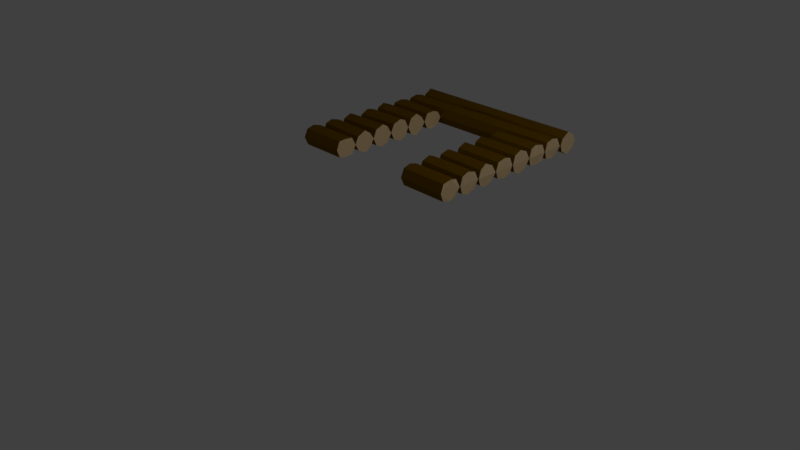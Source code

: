 # Source: Building_DoorFrameW.blend  (saved by Blender 2.79.0; exported with 4.5.12 LTS)
import bpy
from mathutils import Matrix  # noqa: F401  (used for matrix-valued properties, if any)

bpy.ops.wm.read_factory_settings(use_empty=True)
scene = bpy.context.scene
scene.name = 'Scene'

# ---- collections
col_collection_1 = bpy.data.collections.new('Collection 1'); scene.collection.children.link(col_collection_1)

# ---- materials (node trees are filled in below, after node groups)
mat_wood01 = bpy.data.materials.new('Wood01')
mat_wood01.alpha_threshold = 0.0
mat_wood01.use_transparent_shadow = False
mat_wood01.diffuse_color = (0.1946, 0.09531, 0.0, 1.0)
mat_wood01.roughness = 0.5
mat_wood01.specular_intensity = 0.0
mat_wood01.line_color = (0.0, 0.0, 0.0, 1.0)
mat_wood02 = bpy.data.materials.new('Wood02')
mat_wood02.alpha_threshold = 0.0
mat_wood02.use_transparent_shadow = False
mat_wood02.diffuse_color = (1.0, 0.7322, 0.402, 1.0)
mat_wood02.roughness = 0.5

# ---- material node trees

# ---- world
world_world = bpy.data.worlds.new('World'); scene.world = world_world
world_world.color = (0.05088, 0.05088, 0.05088)
world_world.use_sun_shadow = False
world_world.sun_shadow_jitter_overblur = 0.0
world_world.cycles.sampling_method = 'MANUAL'

# ---- cameras
cam_camera = bpy.data.cameras.new('Camera')
cam_camera.clip_end = 100.0
cam_camera.lens = 35.0
cam_camera.sensor_width = 32.0
cam_camera.sensor_height = 18.0
cam_camera.ortho_scale = 7.314
cam_camera.dof.focus_distance = 0.0
cam_camera.dof.aperture_fstop = 128.0

# ---- lights
light_lamp = bpy.data.lights.new('Lamp', 'POINT')
light_lamp.transmission_factor = 0.0
light_lamp.cutoff_distance = 30.0
light_lamp.energy = 100.0
light_lamp.shadow_buffer_clip_start = 1.001
light_lamp.shadow_soft_size = 0.1
light_lamp.shadow_maximum_resolution = 0.006
light_lamp.use_absolute_resolution = True

# ---- meshes
me_cylinder_000 = bpy.data.meshes.new('Cylinder.000')
me_cylinder_000.from_pydata([(1.235, 0.2605, 1.359), (1.25, 0.1562, 1.385), (1.243, 0.04602, 1.36), (0.586, 0.2548, 1.36), (0.5864, 0.1511, 1.385), (0.5913, 0.0499, 1.36), (1.239, 0.5765, 1.36), (1.242, 0.4544, 1.393), (1.244, 0.3613, 1.36), (0.5873, 0.564, 1.365), (0.5866, 0.4757, 1.403), (0.5883, 0.3618, 1.365), (1.238, 0.881, 1.353), (1.229, 0.7727, 1.402), (1.241, 0.6773, 1.349), (0.5879, 0.8705, 1.36), (0.5902, 0.7953, 1.393), (0.5885, 0.6748, 1.36), (1.239, 1.206, 1.358), (1.243, 1.103, 1.385), (1.238, 0.9939, 1.354), (0.5885, 1.193, 1.36), (0.589, 1.104, 1.406), (0.589, 0.9923, 1.36), (1.24, 1.512, 1.36), (1.241, 1.397, 1.406), (1.243, 1.297, 1.36), (0.5898, 1.501, 1.36), (0.5887, 1.406, 1.406), (0.5887, 1.306, 1.36), (1.238, 1.832, 1.36), (1.226, 1.709, 1.385), (1.241, 1.61, 1.36), (0.5866, 1.815, 1.36), (0.5824, 1.719, 1.392), (0.5887, 1.616, 1.36), (1.23, 2.142, 1.36), (1.236, 2.034, 1.385), (1.24, 1.926, 1.36), (0.5824, 2.134, 1.36), (0.5999, 2.023, 1.393), (0.5841, 1.924, 1.36), (1.25, 2.454, 1.339), (1.25, 2.344, 1.406), (1.25, 2.233, 1.339), (0.5816, 2.443, 1.36), (0.5782, 2.342, 1.406), (0.5883, 2.244, 1.339), (-1.235, 0.2605, 1.359), (-1.25, 0.1563, 1.385), (-1.243, 0.04602, 1.36), (-0.586, 0.2548, 1.36), (-0.5864, 0.1511, 1.371), (-0.5913, 0.0499, 1.36), (-1.239, 0.5765, 1.36), (-1.242, 0.4544, 1.393), (-1.244, 0.3613, 1.36), (-0.5873, 0.564, 1.345), (-0.5866, 0.4757, 1.403), (-0.5883, 0.3618, 1.346), (-1.238, 0.881, 1.353), (-1.229, 0.7727, 1.402), (-1.241, 0.6773, 1.349), (-0.5879, 0.8705, 1.36), (-0.5902, 0.7953, 1.406), (-0.5885, 0.6748, 1.36), (-1.239, 1.206, 1.358), (-1.243, 1.103, 1.385), (-1.238, 0.9939, 1.339), (-0.5885, 1.193, 1.369), (-0.589, 1.104, 1.401), (-0.589, 0.9923, 1.36), (-1.24, 1.512, 1.36), (-1.241, 1.397, 1.406), (-1.243, 1.297, 1.36), (-0.5898, 1.501, 1.341), (-0.5887, 1.406, 1.406), (-0.5887, 1.306, 1.36), (-1.238, 1.832, 1.36), (-1.226, 1.709, 1.385), (-1.241, 1.61, 1.36), (-0.5866, 1.815, 1.341), (-0.5824, 1.719, 1.372), (-0.5887, 1.616, 1.36), (-1.23, 2.142, 1.36), (-1.236, 2.034, 1.385), (-1.24, 1.926, 1.36), (4.022e-07, 2.142, 1.369), (-0.5824, 2.134, 1.347), (3.745e-07, 2.031, 1.406), (-0.5999, 2.023, 1.406), (3.591e-07, 1.921, 1.36), (-0.5841, 1.924, 1.36), (-1.25, 2.454, 1.339), (-1.25, 2.344, 1.406), (-1.25, 2.233, 1.339), (4.611e-07, 2.445, 1.36), (-0.5816, 2.443, 1.36), (4.333e-07, 2.333, 1.406), (-0.5782, 2.342, 1.406), (4.2e-07, 2.233, 1.36), (-0.5883, 2.244, 1.339), (1.25, 0.3088, 1.25), (1.235, 0.2605, 1.141), (1.25, 0.1562, 1.115), (1.243, 0.04602, 1.14), (1.25, -1.887e-07, 1.25), (0.5887, 0.3125, 1.25), (0.586, 0.2548, 1.14), (0.5864, 0.1511, 1.115), (0.5913, 0.0499, 1.14), (0.5887, 0.004256, 1.25), (1.25, 0.6218, 1.25), (1.239, 0.5765, 1.14), (1.242, 0.4544, 1.107), (1.244, 0.3613, 1.14), (1.25, 0.3218, 1.25), (0.5887, 0.625, 1.25), (0.5873, 0.564, 1.135), (0.5866, 0.4757, 1.097), (0.5883, 0.3618, 1.135), (0.5887, 0.3125, 1.25), (1.25, 0.9354, 1.25), (1.238, 0.881, 1.147), (1.229, 0.7727, 1.098), (1.241, 0.6773, 1.151), (1.25, 0.636, 1.25), (0.5887, 0.9375, 1.25), (0.5879, 0.8705, 1.14), (0.5902, 0.7953, 1.107), (0.5885, 0.6748, 1.14), (0.5887, 0.625, 1.25), (1.25, 1.243, 1.25), (1.239, 1.206, 1.142), (1.243, 1.103, 1.115), (1.238, 0.9939, 1.146), (1.25, 0.9456, 1.25), (0.5887, 1.25, 1.25), (0.5885, 1.193, 1.14), (0.589, 1.104, 1.094), (0.589, 0.9923, 1.14), (0.591, 0.9417, 1.25), (1.25, 1.564, 1.25), (1.24, 1.512, 1.14), (1.241, 1.397, 1.094), (1.243, 1.297, 1.14), (1.25, 1.258, 1.25), (0.5887, 1.562, 1.25), (0.5898, 1.501, 1.14), (0.5887, 1.406, 1.094), (0.5887, 1.306, 1.14), (0.5884, 1.254, 1.25), (1.25, 1.869, 1.25), (1.238, 1.832, 1.14), (1.226, 1.709, 1.115), (1.241, 1.61, 1.14), (1.25, 1.57, 1.25), (0.5887, 1.875, 1.25), (0.5866, 1.815, 1.14), (0.5824, 1.719, 1.108), (0.5887, 1.616, 1.14), (0.5889, 1.565, 1.25), (1.25, 2.179, 1.25), (1.23, 2.142, 1.14), (1.236, 2.034, 1.115), (1.24, 1.926, 1.14), (1.25, 1.882, 1.25), (0.5887, 2.188, 1.25), (0.5824, 2.134, 1.14), (0.5999, 2.023, 1.107), (0.5841, 1.924, 1.14), (0.5887, 1.879, 1.25), (1.25, 2.495, 1.25), (1.25, 2.454, 1.161), (1.25, 2.344, 1.094), (1.25, 2.233, 1.161), (1.25, 2.2, 1.25), (0.5887, 2.5, 1.25), (0.5816, 2.443, 1.14), (0.5782, 2.342, 1.094), (0.5883, 2.244, 1.161), (0.5887, 2.188, 1.25), (-1.25, 0.3088, 1.25), (-1.235, 0.2605, 1.141), (-1.25, 0.1563, 1.115), (-1.243, 0.04602, 1.14), (-1.25, 2.98e-07, 1.25), (-0.5887, 0.3125, 1.25), (-0.586, 0.2548, 1.14), (-0.5864, 0.1511, 1.129), (-0.5913, 0.0499, 1.14), (-0.5887, 0.004256, 1.25), (-1.25, 0.6218, 1.25), (-1.239, 0.5765, 1.14), (-1.242, 0.4544, 1.107), (-1.244, 0.3613, 1.14), (-1.25, 0.3218, 1.25), (-0.5887, 0.625, 1.25), (-0.5873, 0.564, 1.155), (-0.5866, 0.4757, 1.097), (-0.5883, 0.3618, 1.154), (-0.5887, 0.3125, 1.25), (-1.25, 0.9354, 1.25), (-1.238, 0.881, 1.147), (-1.229, 0.7727, 1.098), (-1.241, 0.6773, 1.151), (-1.25, 0.636, 1.25), (-0.5887, 0.9375, 1.25), (-0.5879, 0.8705, 1.14), (-0.5902, 0.7953, 1.094), (-0.5885, 0.6748, 1.14), (-0.5887, 0.625, 1.25), (-1.25, 1.243, 1.25), (-1.239, 1.206, 1.142), (-1.243, 1.103, 1.115), (-1.238, 0.9939, 1.161), (-1.25, 0.9456, 1.25), (-0.5887, 1.25, 1.25), (-0.5885, 1.193, 1.131), (-0.589, 1.104, 1.099), (-0.589, 0.9923, 1.14), (-0.591, 0.9417, 1.25), (-1.25, 1.564, 1.25), (-1.24, 1.512, 1.14), (-1.241, 1.397, 1.094), (-1.243, 1.297, 1.14), (-1.25, 1.258, 1.25), (-0.5887, 1.563, 1.25), (-0.5898, 1.501, 1.159), (-0.5887, 1.406, 1.094), (-0.5887, 1.306, 1.14), (-0.5884, 1.254, 1.25), (-1.25, 1.869, 1.25), (-1.238, 1.832, 1.14), (-1.226, 1.709, 1.115), (-1.241, 1.61, 1.14), (-1.25, 1.57, 1.25), (-0.5887, 1.875, 1.25), (-0.5866, 1.815, 1.159), (-0.5824, 1.719, 1.128), (-0.5887, 1.616, 1.14), (-0.5889, 1.565, 1.25), (-1.25, 2.179, 1.25), (-1.23, 2.142, 1.14), (-1.236, 2.034, 1.115), (-1.24, 1.926, 1.14), (-1.25, 1.882, 1.25), (4.067e-07, 2.188, 1.25), (-0.5887, 2.188, 1.25), (4.341e-07, 2.142, 1.131), (-0.5824, 2.134, 1.153), (4.165e-07, 2.031, 1.094), (-0.5999, 2.023, 1.094), (3.888e-07, 1.921, 1.14), (-0.5841, 1.924, 1.14), (3.655e-07, 1.877, 1.25), (-0.5887, 1.879, 1.25), (-1.25, 2.495, 1.25), (-1.25, 2.454, 1.161), (-1.25, 2.344, 1.094), (-1.25, 2.233, 1.161), (-1.25, 2.2, 1.25), (4.255e-07, 2.5, 1.25), (-0.5887, 2.5, 1.25), (4.908e-07, 2.445, 1.14), (-0.5816, 2.443, 1.14), (4.753e-07, 2.333, 1.094), (-0.5782, 2.342, 1.094), (4.497e-07, 2.233, 1.14), (-0.5883, 2.244, 1.161), (3.624e-07, 2.188, 1.25), (-0.5887, 2.188, 1.25)], [], [(2, 5, 111, 106), (1, 4, 5, 2), (0, 3, 4, 1), (102, 107, 3, 0), (8, 11, 121, 116), (7, 10, 11, 8), (6, 9, 10, 7), (112, 117, 9, 6), (14, 17, 131, 126), (13, 16, 17, 14), (12, 15, 16, 13), (122, 127, 15, 12), (20, 23, 141, 136), (19, 22, 23, 20), (18, 21, 22, 19), (132, 137, 21, 18), (26, 29, 151, 146), (25, 28, 29, 26), (24, 27, 28, 25), (142, 147, 27, 24), (32, 35, 161, 156), (31, 34, 35, 32), (30, 33, 34, 31), (152, 157, 33, 30), (38, 41, 171, 166), (41, 91, 255, 171), (37, 40, 41, 38), (40, 89, 91, 41), (36, 39, 40, 37), (39, 87, 89, 40), (162, 167, 39, 36), (167, 247, 87, 39), (44, 47, 181, 176), (47, 100, 270, 181), (43, 46, 47, 44), (46, 98, 100, 47), (42, 45, 46, 43), (45, 96, 98, 46), (172, 177, 45, 42), (177, 262, 96, 45), (50, 186, 191, 53), (49, 50, 53, 52), (48, 49, 52, 51), (182, 48, 51, 187), (56, 196, 201, 59), (55, 56, 59, 58), (54, 55, 58, 57), (192, 54, 57, 197), (62, 206, 211, 65), (61, 62, 65, 64), (60, 61, 64, 63), (202, 60, 63, 207), (68, 216, 221, 71), (67, 68, 71, 70), (66, 67, 70, 69), (212, 66, 69, 217), (74, 226, 231, 77), (73, 74, 77, 76), (72, 73, 76, 75), (222, 72, 75, 227), (80, 236, 241, 83), (79, 80, 83, 82), (78, 79, 82, 81), (232, 78, 81, 237), (86, 246, 256, 92), (92, 256, 255, 91), (85, 86, 92, 90), (90, 92, 91, 89), (84, 85, 90, 88), (88, 90, 89, 87), (242, 84, 88, 248), (248, 88, 87, 247), (95, 261, 271, 101), (101, 271, 270, 100), (94, 95, 101, 99), (99, 101, 100, 98), (93, 94, 99, 97), (97, 99, 98, 96), (257, 93, 97, 263), (263, 97, 96, 262), (105, 106, 111, 110), (104, 105, 110, 109), (103, 104, 109, 108), (102, 103, 108, 107), (115, 116, 121, 120), (114, 115, 120, 119), (113, 114, 119, 118), (112, 113, 118, 117), (125, 126, 131, 130), (124, 125, 130, 129), (123, 124, 129, 128), (122, 123, 128, 127), (135, 136, 141, 140), (134, 135, 140, 139), (133, 134, 139, 138), (132, 133, 138, 137), (145, 146, 151, 150), (141, 23, 22, 21, 137, 138, 139, 140), (144, 145, 150, 149), (161, 35, 34, 33, 157, 158, 159, 160), (143, 144, 149, 148), (142, 143, 148, 147), (155, 156, 161, 160), (201, 200, 199, 198, 197, 57, 58, 59), (154, 155, 160, 159), (221, 220, 219, 218, 217, 69, 70, 71), (153, 154, 159, 158), (241, 240, 239, 238, 237, 81, 82, 83), (152, 153, 158, 157), (121, 11, 10, 9, 117, 118, 119, 120), (165, 166, 171, 170), (170, 171, 255, 253), (164, 165, 170, 169), (169, 170, 253, 251), (163, 164, 169, 168), (168, 169, 251, 249), (162, 163, 168, 167), (167, 168, 249, 247), (175, 176, 181, 180), (180, 181, 270, 268), (174, 175, 180, 179), (179, 180, 268, 266), (173, 174, 179, 178), (178, 179, 266, 264), (172, 173, 178, 177), (177, 178, 264, 262), (185, 190, 191, 186), (184, 189, 190, 185), (183, 188, 189, 184), (182, 187, 188, 183), (195, 200, 201, 196), (194, 199, 200, 195), (193, 198, 199, 194), (192, 197, 198, 193), (205, 210, 211, 206), (204, 209, 210, 205), (203, 208, 209, 204), (202, 207, 208, 203), (215, 220, 221, 216), (214, 219, 220, 215), (213, 218, 219, 214), (212, 217, 218, 213), (225, 230, 231, 226), (131, 17, 16, 15, 127, 128, 129, 130), (224, 229, 230, 225), (151, 29, 28, 27, 147, 148, 149, 150), (223, 228, 229, 224), (222, 227, 228, 223), (235, 240, 241, 236), (191, 190, 189, 188, 187, 51, 52, 53), (234, 239, 240, 235), (211, 210, 209, 208, 207, 63, 64, 65), (233, 238, 239, 234), (231, 230, 229, 228, 227, 75, 76, 77), (232, 237, 238, 233), (111, 5, 4, 3, 107, 108, 109, 110), (245, 254, 256, 246), (254, 253, 255, 256), (244, 252, 254, 245), (252, 251, 253, 254), (243, 250, 252, 244), (250, 249, 251, 252), (242, 248, 250, 243), (248, 247, 249, 250), (260, 269, 271, 261), (269, 268, 270, 271), (259, 267, 269, 260), (267, 266, 268, 269), (258, 265, 267, 259), (265, 264, 266, 267), (257, 263, 265, 258), (263, 262, 264, 265), (0, 1, 2, 106, 105, 104, 103, 102), (6, 7, 8, 116, 115, 114, 113, 112), (12, 13, 14, 126, 125, 124, 123, 122), (18, 19, 20, 136, 135, 134, 133, 132), (24, 25, 26, 146, 145, 144, 143, 142), (30, 31, 32, 156, 155, 154, 153, 152), (36, 37, 38, 166, 165, 164, 163, 162), (42, 43, 44, 176, 175, 174, 173, 172), (48, 182, 183, 184, 185, 186, 50, 49), (54, 192, 193, 194, 195, 196, 56, 55), (60, 202, 203, 204, 205, 206, 62, 61), (66, 212, 213, 214, 215, 216, 68, 67), (72, 222, 223, 224, 225, 226, 74, 73), (78, 232, 233, 234, 235, 236, 80, 79), (84, 242, 243, 244, 245, 246, 86, 85), (93, 257, 258, 259, 260, 261, 95, 94)])
me_cylinder_000.polygons.foreach_set('material_index', [0, 0, 0, 0, 0, 0, 0, 0, 0, 0, 0, 0, 0, 0, 0, 0, 0, 0, 0, 0, 0, 0, 0, 0, 0, 0, 0, 0, 0, 0, 0, 0, 0, 0, 0, 0, 0, 0, 0, 0, 0, 0, 0, 0, 0, 0, 0, 0, 0, 0, 0, 0, 0, 0, 0, 0, 0, 0, 0, 0, 0, 0, 0, 0, 0, 0, 0, 0, 0, 0, 0, 0, 0, 0, 0, 0, 0, 0, 0, 0, 0, 0, 0, 0, 0, 0, 0, 0, 0, 0, 0, 0, 0, 0, 0, 0, 0, 1, 0, 1, 0, 0, 0, 1, 0, 1, 0, 1, 0, 1, 0, 0, 0, 0, 0, 0, 0, 0, 0, 0, 0, 0, 0, 0, 0, 0, 0, 0, 0, 0, 0, 0, 0, 0, 0, 0, 0, 0, 0, 0, 0, 0, 0, 1, 0, 1, 0, 0, 0, 1, 0, 1, 0, 1, 0, 1, 0, 0, 0, 0, 0, 0, 0, 0, 0, 0, 0, 0, 0, 0, 0, 0, 1, 1, 1, 1, 1, 1, 1, 1, 1, 1, 1, 1, 1, 1, 1, 1])
me_cylinder_000.materials.append(mat_wood01)
me_cylinder_000.materials.append(mat_wood02)
me_cylinder_000.use_remesh_preserve_volume = False
me_cylinder_000.use_remesh_preserve_attributes = False
me_cylinder_000.use_mirror_vertex_groups = False
me_cylinder_000.update()

# ---- objects
ob_lamp = bpy.data.objects.new('Lamp', light_lamp)
ob_camera = bpy.data.objects.new('Camera', cam_camera)
ob_building_doorframew = bpy.data.objects.new('Building_DoorFrameW', me_cylinder_000)

# ---- transforms, parenting, visibility, modifiers, constraints
ob_lamp.location = (4.076, 1.005, 5.904)
ob_lamp.rotation_euler = (0.6503, 0.05522, 1.866)
ob_lamp.lock_rotations_4d = False
ob_lamp.empty_display_type = 'ARROWS'
ob_lamp.color = (0.0, 0.0, 0.0, 0.0)
ob_lamp.lineart.crease_threshold = 0.0
ob_camera.location = (7.481, -6.508, 5.344)
ob_camera.rotation_euler = (1.109, 0.0, 0.8149)
ob_camera.lock_rotations_4d = False
ob_camera.empty_display_type = 'ARROWS'
ob_camera.color = (0.0, 0.0, 0.0, 0.0)
ob_camera.display_type = 'WIRE'
ob_camera.lineart.crease_threshold = 0.0
ob_building_doorframew.location = (0.0, 0.0, 0.0)
ob_building_doorframew.lineart.crease_threshold = 0.0

# ---- collection membership
col_collection_1.objects.link(ob_lamp)
col_collection_1.objects.link(ob_camera)
col_collection_1.objects.link(ob_building_doorframew)

# ---- scene / render settings (as saved in the file)
scene.camera = ob_camera
scene.frame_start = 1; scene.frame_end = 250; scene.frame_set(1)
scene.render.engine = 'BLENDER_EEVEE_NEXT'
scene.render.resolution_percentage = 50
scene.render.dither_intensity = 0.0
scene.cycles.use_denoising = False
scene.cycles.samples = 128
scene.cycles.sampling_pattern = 'TABULATED_SOBOL'
scene.cycles.use_adaptive_sampling = False
scene.cycles.use_light_tree = False
scene.cycles.blur_glossy = 0.0
scene.cycles.sample_clamp_indirect = 0.0
scene.view_settings.view_transform = 'Standard'
bpy.context.view_layer.update()
